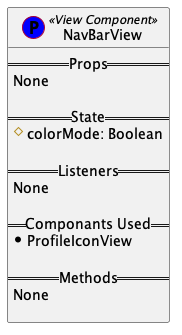

The diagram above was rendered by PlantUML. Its source (embedded in the PNG):
@startuml

class NavBarView << (P,blue) View Component>> {
    == Props ==
     None

    == State ==
     #colorMode: Boolean

    == Listeners ==
    None

    == Componants Used ==
     *ProfileIconView

    == Methods ==
    None 

}
    
@enduml